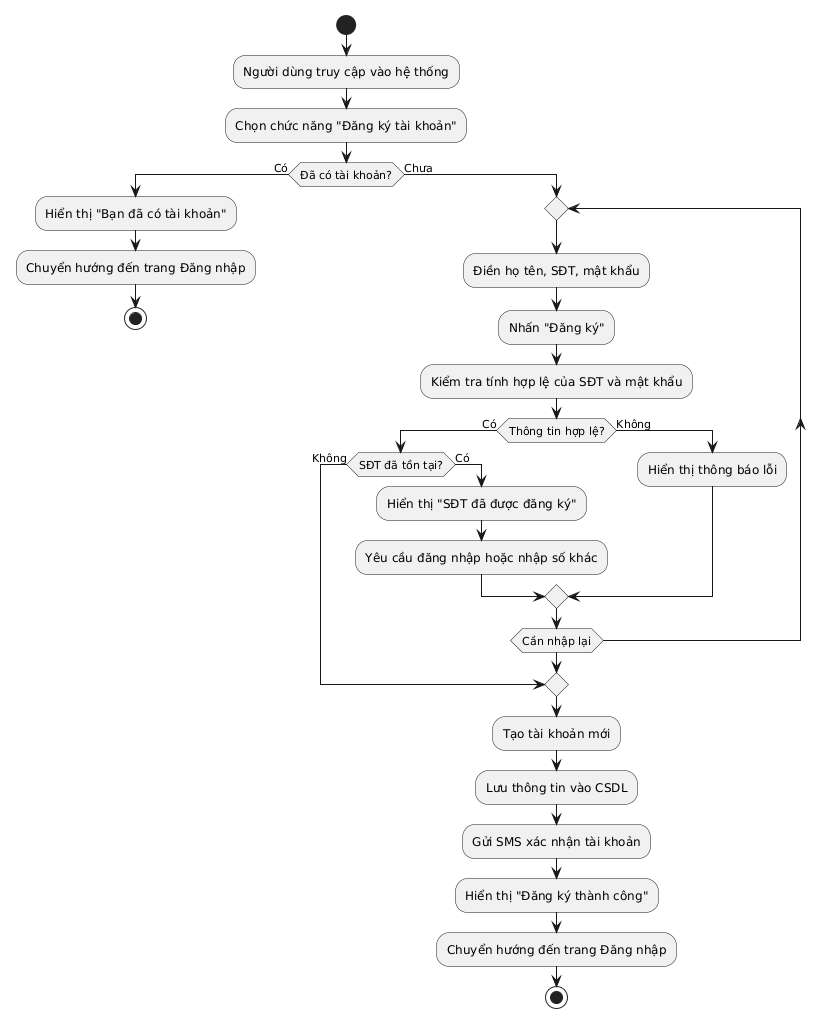

The diagram above was rendered by PlantUML. Its source (embedded in the PNG):
@startuml
start 
:Người dùng truy cập vào hệ thống; 
:Chọn chức năng "Đăng ký tài khoản"; 
if (Đã có tài khoản?) then (Có) 
    :Hiển thị "Bạn đã có tài khoản"; 
    :Chuyển hướng đến trang Đăng nhập; 
    stop 
else (Chưa) 
    repeat 
        :Điền họ tên, SĐT, mật khẩu; 
        :Nhấn "Đăng ký"; 
        :Kiểm tra tính hợp lệ của SĐT và mật khẩu; 
        if (Thông tin hợp lệ?) then (Có) 
            if (SĐT đã tồn tại?) then (Không) 
                break 
            else (Có) 
                :Hiển thị "SĐT đã được đăng ký"; 
                :Yêu cầu đăng nhập hoặc nhập số khác; 
            endif 
        else (Không) 
            :Hiển thị thông báo lỗi; 
        endif 
    repeat while (Cần nhập lại) 
    :Tạo tài khoản mới; 
    :Lưu thông tin vào CSDL; 
    :Gửi SMS xác nhận tài khoản; 
    :Hiển thị "Đăng ký thành công"; 
    :Chuyển hướng đến trang Đăng nhập; 
    stop 
endif
@enduml